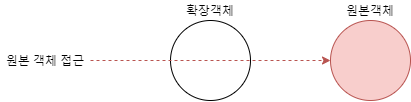

The diagram above was exported from draw.io. Its source (the exported page's mxGraphModel, read from the mxfile embedded in the PNG):
<mxGraphModel dx="1150" dy="668" grid="1" gridSize="10" guides="1" tooltips="1" connect="1" arrows="1" fold="1" page="1" pageScale="1" pageWidth="400" pageHeight="400" background="#ffffff" math="0" shadow="0">
  <root>
    <mxCell id="0" />
    <mxCell id="1" parent="0" />
    <mxCell id="F8cOqbq-RZhpGr2HS6Zk-2" value="" style="ellipse;whiteSpace=wrap;html=1;aspect=fixed;" vertex="1" parent="1">
      <mxGeometry x="120" y="120" width="80" height="80" as="geometry" />
    </mxCell>
    <mxCell id="F8cOqbq-RZhpGr2HS6Zk-3" value="" style="ellipse;whiteSpace=wrap;html=1;aspect=fixed;fillColor=#f8cecc;strokeColor=#b85450;" vertex="1" parent="1">
      <mxGeometry x="280" y="120" width="80" height="80" as="geometry" />
    </mxCell>
    <mxCell id="F8cOqbq-RZhpGr2HS6Zk-4" value="" style="endArrow=classic;html=1;entryX=0;entryY=0.5;entryDx=0;entryDy=0;dashed=1;fillColor=#f8cecc;strokeColor=#b85450;" edge="1" parent="1" target="F8cOqbq-RZhpGr2HS6Zk-3">
      <mxGeometry width="50" height="50" relative="1" as="geometry">
        <mxPoint x="40" y="160" as="sourcePoint" />
        <mxPoint x="90" y="130" as="targetPoint" />
      </mxGeometry>
    </mxCell>
    <mxCell id="F8cOqbq-RZhpGr2HS6Zk-5" value="원본 객체 접근" style="text;html=1;strokeColor=none;fillColor=none;align=center;verticalAlign=middle;whiteSpace=wrap;rounded=0;" vertex="1" parent="1">
      <mxGeometry x="-50" y="150" width="90" height="20" as="geometry" />
    </mxCell>
    <mxCell id="F8cOqbq-RZhpGr2HS6Zk-6" value="확장객체" style="text;html=1;strokeColor=none;fillColor=none;align=center;verticalAlign=middle;whiteSpace=wrap;rounded=0;" vertex="1" parent="1">
      <mxGeometry x="135" y="100" width="50" height="20" as="geometry" />
    </mxCell>
    <mxCell id="F8cOqbq-RZhpGr2HS6Zk-7" value="원본객체" style="text;html=1;strokeColor=none;fillColor=none;align=center;verticalAlign=middle;whiteSpace=wrap;rounded=0;" vertex="1" parent="1">
      <mxGeometry x="295" y="100" width="50" height="20" as="geometry" />
    </mxCell>
  </root>
</mxGraphModel>